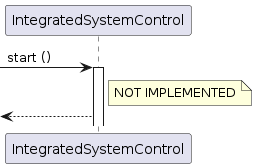

The diagram above was rendered by PlantUML. Its source (embedded in the PNG):
@startuml

participant IntegratedSystemControl as int

[-> int ++: start ()
note right of int: NOT IMPLEMENTED
[<-- int

@enduml